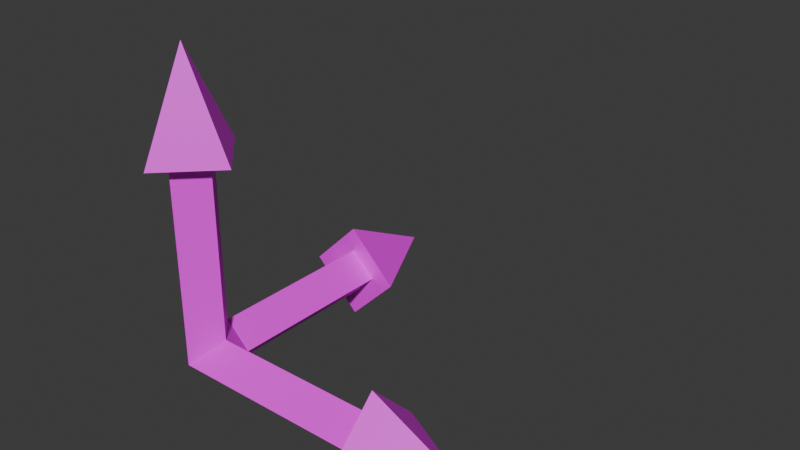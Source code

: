 # Source: axis.blend  (saved by Blender 4.3.34; exported with 4.5.12 LTS)
import bpy
from mathutils import Matrix  # noqa: F401  (used for matrix-valued properties, if any)

bpy.ops.wm.read_factory_settings(use_empty=True)
scene = bpy.context.scene
scene.name = 'Scene'

# ---- collections
col_collection = bpy.data.collections.new('Collection'); scene.collection.children.link(col_collection)

# ---- images (referenced by path relative to the original .blend; pixels are not part of the script)
import os
ASSET_DIR = os.environ.get("B2B_ASSET_DIR", "")  # directory of the original .blend (textures are referenced by path, not embedded)
HERE = os.path.dirname(os.path.abspath(__file__))  # packed textures are extracted next to this script under _unpacked/

def load_image(name, relpath, width, height, colorspace="sRGB"):
    """Load a texture the original file referenced (path relative to the .blend, or extracted next to this script)."""
    p = next((c for c in (os.path.join(HERE, relpath), os.path.join(ASSET_DIR, relpath)) if relpath and os.path.exists(c)), "")
    if p:
        img = bpy.data.images.load(p, check_existing=True)
        img.name = name
    else:  # same state as the original file: an image datablock whose file is absent (Cycles renders it pink)
        img = bpy.data.images.new(name, width, height)
        img.source = "FILE"
        img.filepath = "//" + (relpath or name)
    img.colorspace_settings.name = colorspace
    return img
img_axis_png = load_image('axis.png', 'axis.png', 1024, 1024, 'sRGB')

# ---- materials (node trees are filled in below, after node groups)
mat_material_001 = bpy.data.materials.new('Material.001')

# ---- material node trees
mat_material_001.use_nodes = True; mat_material_001.node_tree.nodes.clear()
_N = mat_material_001.node_tree.nodes; _L = mat_material_001.node_tree.links
n0 = _N.new('ShaderNodeBsdfPrincipled'); n0.name = 'Principled BSDF'; n0.location = (10, 300)
n1 = _N.new('ShaderNodeOutputMaterial'); n1.name = 'Material Output'; n1.location = (300, 300)
n2 = _N.new('ShaderNodeTexImage'); n2.name = 'Image Texture'; n2.location = (-280, 280)
n2.image = img_axis_png
n2.interpolation = 'Closest'
_L.new(n0.outputs[0], n1.inputs[0])
_L.new(n2.outputs[0], n0.inputs[0])
n1.is_active_output = True

# ---- world
world_world = bpy.data.worlds.new('World'); scene.world = world_world
world_world.use_nodes = True; world_world.node_tree.nodes.clear()
_N = world_world.node_tree.nodes; _L = world_world.node_tree.links
n0 = _N.new('ShaderNodeOutputWorld'); n0.name = 'World Output'; n0.location = (300, 300)
n1 = _N.new('ShaderNodeBackground'); n1.name = 'Background'; n1.location = (10, 300)
n1.inputs[0].default_value = (0.05088, 0.05088, 0.05088, 1.0)
_L.new(n1.outputs[0], n0.inputs[0])
n0.is_active_output = True
world_world.color = (0.05088, 0.05088, 0.05088)
world_world.sun_shadow_jitter_overblur = 0.0

# ---- meshes
me_cylinder = bpy.data.meshes.new('Cylinder')
me_cylinder.from_pydata([(0.0, 0.1, 0.1), (0.0, 0.1, 0.8), (0.1, 0.0, 0.8), (0.0, -0.1, 0.0), (0.0, -0.1, 0.8), (-0.1, 0.0, 0.8), (-0.1, -4.371e-09, -1.947e-08), (0.0, 0.2, 0.8), (0.2, 0.0, 0.8), (0.0, -0.2, 0.8), (-0.2, 0.0, 0.8), (0.0, 0.0, 1.2), (4.657e-10, 0.8, 0.1), (0.1, 0.8, 8.941e-08), (4.657e-10, -7.451e-08, -0.1), (4.657e-10, 0.8, -0.1), (-0.1, 0.8, 8.941e-08), (0.1, -7.451e-08, 0.1), (4.657e-10, 0.8, 0.2), (0.2, 0.8, 8.941e-08), (4.657e-10, 0.8, -0.2), (-0.2, 0.8, 8.941e-08), (4.657e-10, 1.2, 8.941e-08), (0.8, 4.47e-08, 0.1), (0.1, 0.1, 3.027e-08), (0.8, 0.1, 8.987e-08), (0.8, 4.47e-08, -0.1), (0.8, -0.1, 8.987e-08), (0.8, 4.47e-08, 0.2), (0.8, 0.2, 8.987e-08), (0.8, 4.47e-08, -0.2), (0.8, -0.2, 8.987e-08), (1.2, 4.47e-08, 8.987e-08)], [], [(17, 2, 4, 3), (5, 4, 9, 10), (6, 5, 1, 0), (0, 1, 2, 17), (17, 24, 0), (3, 4, 5, 6), (14, 3, 6), (10, 9, 11), (2, 1, 7, 8), (1, 5, 10, 7), (4, 2, 8, 9), (7, 10, 11), (8, 7, 11), (9, 8, 11), (24, 14, 15, 13), (16, 21, 20, 15), (6, 0, 12, 16), (0, 24, 13, 12), (14, 6, 16, 15), (21, 22, 20), (13, 19, 18, 12), (12, 18, 21, 16), (15, 20, 19, 13), (18, 22, 21), (19, 22, 18), (20, 22, 19), (24, 25, 26, 14), (27, 26, 30, 31), (3, 27, 23, 17), (17, 23, 25, 24), (14, 26, 27, 3), (31, 30, 32), (25, 23, 28, 29), (23, 27, 31, 28), (26, 25, 29, 30), (28, 31, 32), (29, 28, 32), (30, 29, 32)])
_uv = me_cylinder.uv_layers.new(name='UVMap')
_uv.uv.foreach_set('vector', [0.75, 0.875, 0.75, 0.25, 0.625, 0.25, 0.625, 1.0, 0.9375, 0.3958, 0.8125, 0.3958, 0.75, 0.5, 1.0, 0.5, 0.75, 1.0, 0.75, 0.25, 0.625, 0.25, 0.625, 0.875, 0.625, 0.875, 0.625, 0.25, 0.5, 0.25, 0.5, 0.875, 0.875, 0.25, 0.75, 0.0, 1.0, 0.0, 0.625, 1.0, 0.625, 0.25, 0.5, 0.25, 0.5, 1.0, 0.875, 0.25, 0.75, 0.0, 1.0, 0.0, 0.5, 0.25, 0.75, 0.25, 0.625, 0.0, 0.9375, 0.3958, 0.8125, 0.3958, 0.75, 0.5, 1.0, 0.5, 0.8125, 0.3958, 0.9375, 0.3958, 1.0, 0.5, 0.75, 0.5, 0.8125, 0.3958, 0.9375, 0.3958, 1.0, 0.5, 0.75, 0.5, 0.5, 0.25, 0.75, 0.25, 0.625, 0.0, 0.75, 0.25, 0.5, 0.25, 0.625, 0.0, 0.5, 0.25, 0.75, 0.25, 0.625, 0.0, 0.5, 0.875, 0.375, 1.0, 0.375, 0.25, 0.5, 0.25, 0.9375, 0.6458, 1.0, 0.75, 0.75, 0.75, 0.8125, 0.6458, 0.5, 1.0, 0.375, 0.875, 0.375, 0.25, 0.5, 0.25, 0.375, 0.875, 0.25, 0.875, 0.25, 0.25, 0.375, 0.25, 0.375, 1.0, 0.25, 1.0, 0.25, 0.25, 0.375, 0.25, 0.25, 0.25, 0.375, 0.0, 0.5, 0.25, 0.9375, 0.6458, 1.0, 0.75, 0.75, 0.75, 0.8125, 0.6458, 0.8125, 0.6458, 0.75, 0.75, 1.0, 0.75, 0.9375, 0.6458, 0.8125, 0.6458, 0.75, 0.75, 1.0, 0.75, 0.9375, 0.6458, 0.25, 0.25, 0.375, 0.0, 0.5, 0.25, 0.5, 0.25, 0.375, 0.0, 0.25, 0.25, 0.25, 0.25, 0.375, 0.0, 0.5, 0.25, 0.25, 0.875, 0.25, 0.25, 0.125, 0.25, 0.125, 1.0, 0.9375, 0.8958, 0.8125, 0.8958, 0.75, 1.0, 1.0, 1.0, 0.25, 1.0, 0.25, 0.25, 0.125, 0.25, 0.125, 0.875, 0.125, 0.875, 0.125, 0.25, 0.0, 0.25, 0.0, 0.875, 0.125, 1.0, 0.125, 0.25, 0.0, 0.25, 0.0, 1.0, 0.0, 0.25, 0.25, 0.25, 0.125, 0.0, 0.9375, 0.8958, 0.8125, 0.8958, 0.75, 1.0, 1.0, 1.0, 0.8125, 0.8958, 0.9375, 0.8958, 1.0, 1.0, 0.75, 1.0, 0.8125, 0.8958, 0.9375, 0.8958, 1.0, 1.0, 0.75, 1.0, 0.0, 0.25, 0.25, 0.25, 0.125, 0.0, 0.25, 0.25, 0.0, 0.25, 0.125, 0.0, 0.0, 0.25, 0.25, 0.25, 0.125, 0.0])
me_cylinder.materials.append(mat_material_001)
me_cylinder.update()

# ---- objects
ob_cylinder = bpy.data.objects.new('Cylinder', me_cylinder)

# ---- transforms, parenting, visibility, modifiers, constraints
ob_cylinder.location = (0.0, 0.0, 0.0)

# ---- collection membership
col_collection.objects.link(ob_cylinder)

# ---- scene / render settings (as saved in the file)
scene.frame_start = 1; scene.frame_end = 250; scene.frame_set(1)
scene.render.engine = 'BLENDER_EEVEE_NEXT'
bpy.context.view_layer.update()

# ---- added for rendering (the .blend has no active camera and no usable light): camera, sun
cam_auto = bpy.data.cameras.new('AutoCamera')
cam_auto.lens = 50.0
cam_auto.sensor_width = 36.0
cam_auto.clip_end = 1000.0
ob_auto_camera = bpy.data.objects.new('AutoCamera', cam_auto)
scene.collection.objects.link(ob_auto_camera)
ob_auto_camera.location = (2.74355, -2.19226, 2.29484)
ob_auto_camera.rotation_euler = (1.09748, -7.21219e-08, 0.694738)
scene.camera = ob_auto_camera
light_auto_sun = bpy.data.lights.new('AutoSun', 'SUN')
light_auto_sun.energy = 3.0
light_auto_sun.angle = 0.0523599
ob_auto_sun = bpy.data.objects.new('AutoSun', light_auto_sun)
scene.collection.objects.link(ob_auto_sun)
ob_auto_sun.rotation_euler = (0.872665, 0.174533, 0.523599)
bpy.context.view_layer.update()
